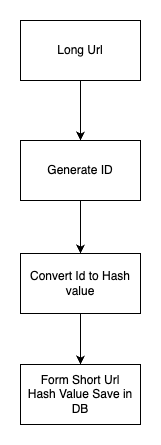

The diagram above was exported from draw.io. Its source (the exported page's mxGraphModel, read from the mxfile embedded in the PNG):
<mxGraphModel dx="984" dy="659" grid="1" gridSize="10" guides="1" tooltips="1" connect="1" arrows="1" fold="1" page="1" pageScale="1" pageWidth="850" pageHeight="1100" math="0" shadow="0">
  <root>
    <mxCell id="0" />
    <mxCell id="1" parent="0" />
    <mxCell id="ewaFHARDGmRmeSsp8WUu-200" value="" style="edgeStyle=orthogonalEdgeStyle;rounded=0;orthogonalLoop=1;jettySize=auto;html=1;" edge="1" parent="1" source="ewaFHARDGmRmeSsp8WUu-197" target="ewaFHARDGmRmeSsp8WUu-199">
      <mxGeometry relative="1" as="geometry" />
    </mxCell>
    <mxCell id="ewaFHARDGmRmeSsp8WUu-197" value="Long Url" style="whiteSpace=wrap;html=1;" vertex="1" parent="1">
      <mxGeometry x="441" y="361" width="120" height="60" as="geometry" />
    </mxCell>
    <mxCell id="ewaFHARDGmRmeSsp8WUu-202" value="" style="edgeStyle=orthogonalEdgeStyle;rounded=0;orthogonalLoop=1;jettySize=auto;html=1;" edge="1" parent="1" source="ewaFHARDGmRmeSsp8WUu-199" target="ewaFHARDGmRmeSsp8WUu-201">
      <mxGeometry relative="1" as="geometry" />
    </mxCell>
    <mxCell id="ewaFHARDGmRmeSsp8WUu-199" value="Generate ID" style="whiteSpace=wrap;html=1;" vertex="1" parent="1">
      <mxGeometry x="441" y="481" width="120" height="60" as="geometry" />
    </mxCell>
    <mxCell id="ewaFHARDGmRmeSsp8WUu-209" value="" style="edgeStyle=orthogonalEdgeStyle;rounded=0;orthogonalLoop=1;jettySize=auto;html=1;" edge="1" parent="1" source="ewaFHARDGmRmeSsp8WUu-201" target="ewaFHARDGmRmeSsp8WUu-208">
      <mxGeometry relative="1" as="geometry" />
    </mxCell>
    <mxCell id="ewaFHARDGmRmeSsp8WUu-201" value="Convert Id to Hash value" style="whiteSpace=wrap;html=1;" vertex="1" parent="1">
      <mxGeometry x="441" y="594" width="120" height="60" as="geometry" />
    </mxCell>
    <mxCell id="ewaFHARDGmRmeSsp8WUu-208" value="Form Short Url&lt;br&gt;Hash Value Save in DB" style="whiteSpace=wrap;html=1;" vertex="1" parent="1">
      <mxGeometry x="441" y="705" width="120" height="60" as="geometry" />
    </mxCell>
  </root>
</mxGraphModel>